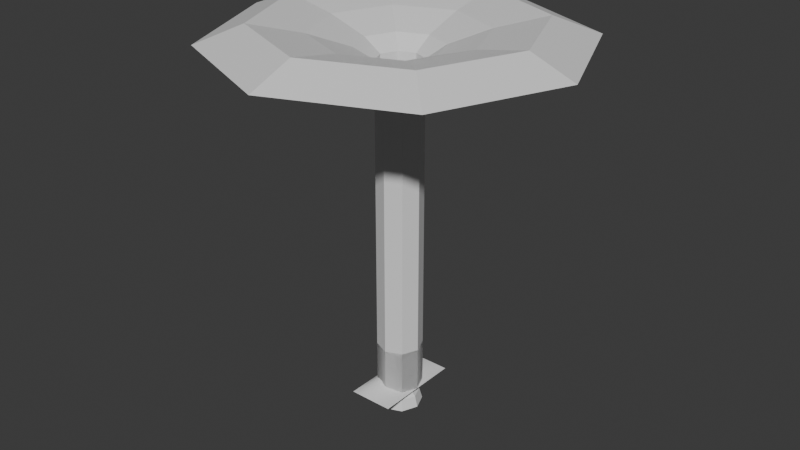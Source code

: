 # Source: B_ParticleMeshes.blend  (saved by Blender 4.1.24; exported with 4.5.12 LTS)
import bpy
from mathutils import Matrix  # noqa: F401  (used for matrix-valued properties, if any)

bpy.ops.wm.read_factory_settings(use_empty=True)
scene = bpy.context.scene
scene.name = 'Scene'

# ---- collections
col_collection = bpy.data.collections.new('Collection'); scene.collection.children.link(col_collection)

# ---- materials (node trees are filled in below, after node groups)
mat_gyser = bpy.data.materials.new('Gyser')

# ---- material node trees
mat_gyser.use_nodes = True; mat_gyser.node_tree.nodes.clear()
_N = mat_gyser.node_tree.nodes; _L = mat_gyser.node_tree.links
n0 = _N.new('ShaderNodeBsdfPrincipled'); n0.name = 'Principled BSDF'; n0.location = (10, 300)
n1 = _N.new('ShaderNodeOutputMaterial'); n1.name = 'Material Output'; n1.location = (300, 300)
_L.new(n0.outputs[0], n1.inputs[0])
n1.is_active_output = True

# ---- world
world_world = bpy.data.worlds.new('World'); scene.world = world_world
world_world.use_nodes = True; world_world.node_tree.nodes.clear()
_N = world_world.node_tree.nodes; _L = world_world.node_tree.links
n0 = _N.new('ShaderNodeOutputWorld'); n0.name = 'World Output'; n0.location = (300, 300)
n1 = _N.new('ShaderNodeBackground'); n1.name = 'Background'; n1.location = (10, 300)
n1.inputs[0].default_value = (0.05088, 0.05088, 0.05088, 1.0)
_L.new(n1.outputs[0], n0.inputs[0])
n0.is_active_output = True
world_world.color = (0.05088, 0.05088, 0.05088)
world_world.use_sun_shadow = False
world_world.sun_shadow_jitter_overblur = 0.0

# ---- meshes
me_cylinder = bpy.data.meshes.new('Cylinder')
me_cylinder.from_pydata([(0.0, 1.0, 0.0), (0.0, 1.0, 2.0), (0.7071, 0.7071, 0.0), (0.7071, 0.7071, 2.0), (1.0, 0.0, 0.0), (1.0, 0.0, 2.0), (0.7071, -0.7071, 0.0), (0.7071, -0.7071, 2.0), (0.0, -1.0, 0.0), (0.0, -1.0, 2.0), (-0.7071, -0.7071, 0.0), (-0.7071, -0.7071, 2.0), (-1.0, 0.0, 0.0), (-1.0, 0.0, 2.0), (-0.7071, 0.7071, 0.0), (-0.7071, 0.7071, 2.0)], [], [(0, 1, 3, 2), (2, 3, 5, 4), (4, 5, 7, 6), (6, 7, 9, 8), (8, 9, 11, 10), (10, 11, 13, 12), (12, 13, 15, 14), (14, 15, 1, 0)])
me_cylinder.polygons.foreach_set('use_smooth', [True] * 8)
_uv = me_cylinder.uv_layers.new(name='UVMap')
_uv.uv.foreach_set('vector', [4.0, 0.0, 4.0, 1.0, 3.5, 1.0, 3.5, 0.0, 3.5, 0.0, 3.5, 1.0, 3.0, 1.0, 3.0, 0.0, 3.0, 0.0, 3.0, 1.0, 2.5, 1.0, 2.5, 0.0, 2.5, 0.0, 2.5, 1.0, 2.0, 1.0, 2.0, 0.0, 2.0, 0.0, 2.0, 1.0, 1.5, 1.0, 1.5, 0.0, 1.5, 0.0, 1.5, 1.0, 1.0, 1.0, 1.0, 0.0, 1.0, 0.0, 1.0, 1.0, 0.5, 1.0, 0.5, 0.0, 0.5, 0.0, 0.5, 1.0, 0.0, 1.0, 0.0, 0.0])
me_cylinder.update()
me_b_ziercurve_001 = bpy.data.meshes.new('BézierCurve.001')
me_b_ziercurve_001.from_pydata([(-1.0, 0.0, 0.0), (-0.8312, 0.0, 0.1749), (-0.6758, 0.0, 0.2765), (-0.5298, 0.0, 0.3291), (-0.3894, 0.0, 0.3499), (-0.2507, 0.0, 0.3389), (-0.1098, 0.0, 0.302), (0.03717, 0.0, 0.2541), (0.1942, 0.0, 0.2044), (0.3651, 0.0, 0.1293), (0.5537, 0.0, 0.06386), (0.7641, 0.0, 0.01756), (1.0, 0.0, 0.0), (-1.0, 1.0, 0.0), (-0.8312, 1.0, 0.1092), (-0.6758, 1.0, 0.1804), (-0.5298, 1.0, 0.2192), (-0.3894, 1.0, 0.2309), (-0.2507, 1.0, 0.221), (-0.1098, 1.0, 0.1948), (0.03717, 1.0, 0.1579), (0.1942, 1.0, 0.1155), (0.3651, 1.0, 0.07307), (0.5537, 1.0, 0.03608), (0.7641, 1.0, 0.009923), (1.0, 1.0, 0.0), (-1.0, 2.0, 0.0), (-0.8312, 2.0, 0.0), (-0.6758, 2.0, 0.0), (-0.5298, 2.0, 0.0), (-0.3894, 2.0, 0.0), (-0.2507, 2.0, 0.0), (-0.1098, 2.0, 0.0), (0.03717, 2.0, 0.0), (0.1942, 2.0, 0.0), (0.3651, 2.0, 0.0), (0.5537, 2.0, 0.0), (0.7641, 2.0, 0.0), (1.0, 2.0, 0.0), (-1.0, 0.5, 0.0), (-0.8312, 0.5, 0.1467), (-0.6758, 0.5, 0.2426), (-0.5298, 0.5, 0.2947), (-0.3894, 0.5, 0.3105), (-0.2507, 0.5, 0.2971), (-0.1098, 0.5, 0.262), (0.03717, 0.5, 0.2122), (0.1942, 0.5, 0.1552), (0.3651, 0.5, 0.09823), (0.5537, 0.5, 0.04851), (0.7641, 0.5, 0.01334), (1.0, 0.5, 0.0), (-1.0, 1.5, 0.0), (-0.8312, 1.5, 0.05621), (-0.6758, 1.5, 0.0929), (-0.5298, 1.5, 0.1129), (-0.3894, 1.5, 0.1189), (-0.2507, 1.5, 0.1138), (-0.1098, 1.5, 0.1003), (0.03717, 1.5, 0.08129), (0.1942, 1.5, 0.05946), (0.3651, 1.5, 0.03763), (0.5537, 1.5, 0.01858), (0.7641, 1.5, 0.00511), (1.0, 1.5, 0.0), (-1.0, -1.0, 0.0), (-0.8312, -1.0, 0.1092), (-0.6758, -1.0, 0.1804), (-0.5298, -1.0, 0.2192), (-0.3894, -1.0, 0.2309), (-0.2507, -1.0, 0.221), (-0.1098, -1.0, 0.1948), (0.03717, -1.0, 0.1579), (0.1942, -1.0, 0.1155), (0.3651, -1.0, 0.07307), (0.5537, -1.0, 0.03608), (0.7641, -1.0, 0.009923), (1.0, -1.0, 0.0), (-1.0, -2.0, 0.0), (-0.8312, -2.0, 0.0), (-0.6758, -2.0, 0.0), (-0.5298, -2.0, 0.0), (-0.3894, -2.0, 0.0), (-0.2507, -2.0, 0.0), (-0.1098, -2.0, 0.0), (0.03717, -2.0, 0.0), (0.1942, -2.0, 0.0), (0.3651, -2.0, 0.0), (0.5537, -2.0, 0.0), (0.7641, -2.0, 0.0), (1.0, -2.0, 0.0), (-1.0, -0.5, 0.0), (-0.8312, -0.5, 0.1467), (-0.6758, -0.5, 0.2426), (-0.5298, -0.5, 0.2947), (-0.3894, -0.5, 0.3105), (-0.2507, -0.5, 0.2971), (-0.1098, -0.5, 0.262), (0.03717, -0.5, 0.2122), (0.1942, -0.5, 0.1552), (0.3651, -0.5, 0.09823), (0.5537, -0.5, 0.04851), (0.7641, -0.5, 0.01334), (1.0, -0.5, 0.0), (-1.0, -1.5, 0.0), (-0.8312, -1.5, 0.05621), (-0.6758, -1.5, 0.0929), (-0.5298, -1.5, 0.1129), (-0.3894, -1.5, 0.1189), (-0.2507, -1.5, 0.1138), (-0.1098, -1.5, 0.1003), (0.03717, -1.5, 0.08129), (0.1942, -1.5, 0.05946), (0.3651, -1.5, 0.03763), (0.5537, -1.5, 0.01858), (0.7641, -1.5, 0.00511), (1.0, -1.5, 0.0)], [], [(27, 26, 52, 53), (28, 27, 53, 54), (29, 28, 54, 55), (30, 29, 55, 56), (31, 30, 56, 57), (32, 31, 57, 58), (33, 32, 58, 59), (34, 33, 59, 60), (35, 34, 60, 61), (36, 35, 61, 62), (37, 36, 62, 63), (38, 37, 63, 64), (14, 53, 52, 13), (15, 54, 53, 14), (16, 55, 54, 15), (17, 56, 55, 16), (18, 57, 56, 17), (19, 58, 57, 18), (20, 59, 58, 19), (21, 60, 59, 20), (22, 61, 60, 21), (23, 62, 61, 22), (24, 63, 62, 23), (25, 64, 63, 24), (40, 14, 13, 39), (15, 14, 40, 41), (16, 15, 41, 42), (17, 16, 42, 43), (18, 17, 43, 44), (19, 18, 44, 45), (20, 19, 45, 46), (21, 20, 46, 47), (22, 21, 47, 48), (23, 22, 48, 49), (24, 23, 49, 50), (25, 24, 50, 51), (1, 40, 39, 0), (2, 41, 40, 1), (3, 42, 41, 2), (4, 43, 42, 3), (5, 44, 43, 4), (6, 45, 44, 5), (7, 46, 45, 6), (8, 47, 46, 7), (9, 48, 47, 8), (10, 49, 48, 9), (11, 50, 49, 10), (12, 51, 50, 11), (92, 1, 0, 91), (2, 1, 92, 93), (3, 2, 93, 94), (4, 3, 94, 95), (5, 4, 95, 96), (6, 5, 96, 97), (7, 6, 97, 98), (8, 7, 98, 99), (9, 8, 99, 100), (10, 9, 100, 101), (11, 10, 101, 102), (12, 11, 102, 103), (66, 92, 91, 65), (67, 93, 92, 66), (68, 94, 93, 67), (69, 95, 94, 68), (70, 96, 95, 69), (71, 97, 96, 70), (72, 98, 97, 71), (73, 99, 98, 72), (74, 100, 99, 73), (75, 101, 100, 74), (76, 102, 101, 75), (77, 103, 102, 76), (105, 66, 65, 104), (67, 66, 105, 106), (68, 67, 106, 107), (69, 68, 107, 108), (70, 69, 108, 109), (71, 70, 109, 110), (72, 71, 110, 111), (73, 72, 111, 112), (74, 73, 112, 113), (75, 74, 113, 114), (76, 75, 114, 115), (77, 76, 115, 116), (79, 105, 104, 78), (80, 106, 105, 79), (81, 107, 106, 80), (82, 108, 107, 81), (83, 109, 108, 82), (84, 110, 109, 83), (85, 111, 110, 84), (86, 112, 111, 85), (87, 113, 112, 86), (88, 114, 113, 87), (89, 115, 114, 88), (90, 116, 115, 89)])
me_b_ziercurve_001.polygons.foreach_set('use_smooth', [True] * 96)
_uv = me_b_ziercurve_001.uv_layers.new(name='UVMap')
_uv.uv.foreach_set('vector', [1.0, 0.3555, 1.0, 0.321, 0.8747, 0.321, 0.8747, 0.3555, 1.0, 0.385, 1.0, 0.3555, 0.8747, 0.3555, 0.8747, 0.385, 1.0, 0.411, 1.0, 0.385, 0.8747, 0.385, 0.8747, 0.411, 1.0, 0.4353, 1.0, 0.411, 0.8747, 0.411, 0.8747, 0.4353, 1.0, 0.4593, 1.0, 0.4353, 0.8747, 0.4353, 0.8747, 0.4593, 1.0, 0.484, 1.0, 0.4593, 0.8747, 0.4593, 0.8747, 0.484, 1.0, 0.5101, 1.0, 0.484, 0.8747, 0.484, 0.8747, 0.5101, 1.0, 0.5382, 1.0, 0.5101, 0.8747, 0.5101, 0.8747, 0.5382, 1.0, 0.5685, 1.0, 0.5382, 0.8747, 0.5382, 0.8747, 0.5685, 1.0, 0.6017, 1.0, 0.5685, 0.8747, 0.5685, 0.8747, 0.6017, 1.0, 0.6383, 1.0, 0.6017, 0.8747, 0.6017, 0.8747, 0.6383, 1.0, 0.679, 1.0, 0.6383, 0.8747, 0.6383, 0.8747, 0.679, 0.7495, 0.3555, 0.8747, 0.3555, 0.8747, 0.321, 0.7495, 0.321, 0.7495, 0.385, 0.8747, 0.385, 0.8747, 0.3555, 0.7495, 0.3555, 0.7495, 0.411, 0.8747, 0.411, 0.8747, 0.385, 0.7495, 0.385, 0.7495, 0.4353, 0.8747, 0.4353, 0.8747, 0.411, 0.7495, 0.411, 0.7495, 0.4593, 0.8747, 0.4593, 0.8747, 0.4353, 0.7495, 0.4353, 0.7495, 0.484, 0.8747, 0.484, 0.8747, 0.4593, 0.7495, 0.4593, 0.7495, 0.5101, 0.8747, 0.5101, 0.8747, 0.484, 0.7495, 0.484, 0.7495, 0.5382, 0.8747, 0.5382, 0.8747, 0.5101, 0.7495, 0.5101, 0.7495, 0.5685, 0.8747, 0.5685, 0.8747, 0.5382, 0.7495, 0.5382, 0.7495, 0.6017, 0.8747, 0.6017, 0.8747, 0.5685, 0.7495, 0.5685, 0.7495, 0.6383, 0.8747, 0.6383, 0.8747, 0.6017, 0.7495, 0.6017, 0.7495, 0.679, 0.8747, 0.679, 0.8747, 0.6383, 0.7495, 0.6383, 0.6249, 0.3555, 0.7495, 0.3555, 0.7495, 0.321, 0.6249, 0.321, 0.7495, 0.385, 0.7495, 0.3555, 0.6249, 0.3555, 0.6249, 0.385, 0.7495, 0.411, 0.7495, 0.385, 0.6249, 0.385, 0.6249, 0.411, 0.7495, 0.4353, 0.7495, 0.411, 0.6249, 0.411, 0.6249, 0.4353, 0.7495, 0.4593, 0.7495, 0.4353, 0.6249, 0.4353, 0.6249, 0.4593, 0.7495, 0.484, 0.7495, 0.4593, 0.6249, 0.4593, 0.6249, 0.484, 0.7495, 0.5101, 0.7495, 0.484, 0.6249, 0.484, 0.6249, 0.5101, 0.7495, 0.5382, 0.7495, 0.5101, 0.6249, 0.5101, 0.6249, 0.5382, 0.7495, 0.5685, 0.7495, 0.5382, 0.6249, 0.5382, 0.6249, 0.5685, 0.7495, 0.6017, 0.7495, 0.5685, 0.6249, 0.5685, 0.6249, 0.6017, 0.7495, 0.6383, 0.7495, 0.6017, 0.6249, 0.6017, 0.6249, 0.6383, 0.7495, 0.679, 0.7495, 0.6383, 0.6249, 0.6383, 0.6249, 0.679, 0.5, 0.3555, 0.6249, 0.3555, 0.6249, 0.321, 0.5, 0.321, 0.5, 0.385, 0.6249, 0.385, 0.6249, 0.3555, 0.5, 0.3555, 0.5, 0.411, 0.6249, 0.411, 0.6249, 0.385, 0.5, 0.385, 0.5, 0.4353, 0.6249, 0.4353, 0.6249, 0.411, 0.5, 0.411, 0.5, 0.4593, 0.6249, 0.4593, 0.6249, 0.4353, 0.5, 0.4353, 0.5, 0.484, 0.6249, 0.484, 0.6249, 0.4593, 0.5, 0.4593, 0.5, 0.5101, 0.6249, 0.5101, 0.6249, 0.484, 0.5, 0.484, 0.5, 0.5382, 0.6249, 0.5382, 0.6249, 0.5101, 0.5, 0.5101, 0.5, 0.5685, 0.6249, 0.5685, 0.6249, 0.5382, 0.5, 0.5382, 0.5, 0.6017, 0.6249, 0.6017, 0.6249, 0.5685, 0.5, 0.5685, 0.5, 0.6383, 0.6249, 0.6383, 0.6249, 0.6017, 0.5, 0.6017, 0.5, 0.679, 0.6249, 0.679, 0.6249, 0.6383, 0.5, 0.6383, 0.3751, 0.3555, 0.5, 0.3555, 0.5, 0.321, 0.3751, 0.321, 0.5, 0.385, 0.5, 0.3555, 0.3751, 0.3555, 0.3751, 0.385, 0.5, 0.411, 0.5, 0.385, 0.3751, 0.385, 0.3751, 0.411, 0.5, 0.4353, 0.5, 0.411, 0.3751, 0.411, 0.3751, 0.4353, 0.5, 0.4593, 0.5, 0.4353, 0.3751, 0.4353, 0.3751, 0.4593, 0.5, 0.484, 0.5, 0.4593, 0.3751, 0.4593, 0.3751, 0.484, 0.5, 0.5101, 0.5, 0.484, 0.3751, 0.484, 0.3751, 0.5101, 0.5, 0.5382, 0.5, 0.5101, 0.3751, 0.5101, 0.3751, 0.5382, 0.5, 0.5685, 0.5, 0.5382, 0.3751, 0.5382, 0.3751, 0.5685, 0.5, 0.6017, 0.5, 0.5685, 0.3751, 0.5685, 0.3751, 0.6017, 0.5, 0.6383, 0.5, 0.6017, 0.3751, 0.6017, 0.3751, 0.6383, 0.5, 0.679, 0.5, 0.6383, 0.3751, 0.6383, 0.3751, 0.679, 0.2505, 0.3555, 0.3751, 0.3555, 0.3751, 0.321, 0.2505, 0.321, 0.2505, 0.385, 0.3751, 0.385, 0.3751, 0.3555, 0.2505, 0.3555, 0.2505, 0.411, 0.3751, 0.411, 0.3751, 0.385, 0.2505, 0.385, 0.2505, 0.4353, 0.3751, 0.4353, 0.3751, 0.411, 0.2505, 0.411, 0.2505, 0.4593, 0.3751, 0.4593, 0.3751, 0.4353, 0.2505, 0.4353, 0.2505, 0.484, 0.3751, 0.484, 0.3751, 0.4593, 0.2505, 0.4593, 0.2505, 0.5101, 0.3751, 0.5101, 0.3751, 0.484, 0.2505, 0.484, 0.2505, 0.5382, 0.3751, 0.5382, 0.3751, 0.5101, 0.2505, 0.5101, 0.2505, 0.5685, 0.3751, 0.5685, 0.3751, 0.5382, 0.2505, 0.5382, 0.2505, 0.6017, 0.3751, 0.6017, 0.3751, 0.5685, 0.2505, 0.5685, 0.2505, 0.6383, 0.3751, 0.6383, 0.3751, 0.6017, 0.2505, 0.6017, 0.2505, 0.679, 0.3751, 0.679, 0.3751, 0.6383, 0.2505, 0.6383, 0.1253, 0.3555, 0.2505, 0.3555, 0.2505, 0.321, 0.1253, 0.321, 0.2505, 0.385, 0.2505, 0.3555, 0.1253, 0.3555, 0.1253, 0.385, 0.2505, 0.411, 0.2505, 0.385, 0.1253, 0.385, 0.1253, 0.411, 0.2505, 0.4353, 0.2505, 0.411, 0.1253, 0.411, 0.1253, 0.4353, 0.2505, 0.4593, 0.2505, 0.4353, 0.1253, 0.4353, 0.1253, 0.4593, 0.2505, 0.484, 0.2505, 0.4593, 0.1253, 0.4593, 0.1253, 0.484, 0.2505, 0.5101, 0.2505, 0.484, 0.1253, 0.484, 0.1253, 0.5101, 0.2505, 0.5382, 0.2505, 0.5101, 0.1253, 0.5101, 0.1253, 0.5382, 0.2505, 0.5685, 0.2505, 0.5382, 0.1253, 0.5382, 0.1253, 0.5685, 0.2505, 0.6017, 0.2505, 0.5685, 0.1253, 0.5685, 0.1253, 0.6017, 0.2505, 0.6383, 0.2505, 0.6017, 0.1253, 0.6017, 0.1253, 0.6383, 0.2505, 0.679, 0.2505, 0.6383, 0.1253, 0.6383, 0.1253, 0.679, 0.0, 0.3555, 0.1253, 0.3555, 0.1253, 0.321, -2.98e-08, 0.321, 0.0, 0.385, 0.1253, 0.385, 0.1253, 0.3555, 0.0, 0.3555, 0.0, 0.411, 0.1253, 0.411, 0.1253, 0.385, 0.0, 0.385, 0.0, 0.4353, 0.1253, 0.4353, 0.1253, 0.411, 0.0, 0.411, 0.0, 0.4593, 0.1253, 0.4593, 0.1253, 0.4353, 0.0, 0.4353, 0.0, 0.484, 0.1253, 0.484, 0.1253, 0.4593, 0.0, 0.4593, 0.0, 0.5101, 0.1253, 0.5101, 0.1253, 0.484, 0.0, 0.484, 0.0, 0.5382, 0.1253, 0.5382, 0.1253, 0.5101, 0.0, 0.5101, 0.0, 0.5685, 0.1253, 0.5685, 0.1253, 0.5382, 0.0, 0.5382, 0.0, 0.6017, 0.1253, 0.6017, 0.1253, 0.5685, 0.0, 0.5685, 2.98e-08, 0.6383, 0.1253, 0.6383, 0.1253, 0.6017, 0.0, 0.6017, 2.98e-08, 0.679, 0.1253, 0.679, 0.1253, 0.6383, 2.98e-08, 0.6383])
me_b_ziercurve_001.auto_texspace = False
me_b_ziercurve_001.update()
me_sphere = bpy.data.meshes.new('Sphere')
me_sphere.from_pydata([(0.3536, 0.3536, -0.134), (0.6124, 0.6124, -0.5), (0.7071, 0.7071, -1.0), (0.5, 0.0, -0.134), (0.866, 0.0, -0.5), (1.0, 0.0, -1.0), (0.3536, -0.3536, -0.134), (0.6124, -0.6124, -0.5), (0.7071, -0.7071, -1.0), (0.0, -0.5, -0.134), (0.0, -0.866, -0.5), (0.0, -1.0, -1.0), (-0.3536, -0.3536, -0.134), (-0.6124, -0.6124, -0.5), (-0.7071, -0.7071, -1.0), (-0.5, 0.0, -0.134), (-0.866, 0.0, -0.5), (-1.0, 0.0, -1.0), (-0.3536, 0.3536, -0.134), (-0.6124, 0.6124, -0.5), (-0.7071, 0.7071, -1.0), (0.0, 0.5, -0.134), (0.0, 0.866, -0.5), (0.0, 1.0, -1.0)], [], [(22, 21, 0, 1), (23, 22, 1, 2), (1, 0, 3, 4), (2, 1, 4, 5), (4, 3, 6, 7), (5, 4, 7, 8), (7, 6, 9, 10), (8, 7, 10, 11), (11, 10, 13, 14), (10, 9, 12, 13), (14, 13, 16, 17), (13, 12, 15, 16), (17, 16, 19, 20), (16, 15, 18, 19), (20, 19, 22, 23), (19, 18, 21, 22)])
_uv = me_sphere.uv_layers.new(name='UVMap')
_uv.uv.foreach_set('vector', [0.5, 0.5, 0.5, 1.0, 0.375, 1.0, 0.375, 0.5, 0.5, 1.192e-07, 0.5, 0.5, 0.375, 0.5, 0.375, 0.0, 0.375, 0.5, 0.375, 1.0, 0.25, 1.0, 0.25, 0.5, 0.375, 0.0, 0.375, 0.5, 0.25, 0.5, 0.25, 0.0, 0.25, 0.5, 0.25, 1.0, 0.125, 1.0, 0.125, 0.5, 0.25, 0.0, 0.25, 0.5, 0.125, 0.5, 0.125, 0.0, 0.125, 0.5, 0.125, 1.0, 0.0, 1.0, 0.0, 0.5, 0.125, 0.0, 0.125, 0.5, 0.0, 0.5, 0.0, 0.0, 1.0, 2.384e-07, 1.0, 0.5, 0.875, 0.5, 0.875, 2.384e-07, 1.0, 0.5, 1.0, 1.0, 0.875, 1.0, 0.875, 0.5, 0.875, 2.384e-07, 0.875, 0.5, 0.75, 0.5, 0.75, 2.384e-07, 0.875, 0.5, 0.875, 1.0, 0.75, 1.0, 0.75, 0.5, 0.75, 2.384e-07, 0.75, 0.5, 0.625, 0.5, 0.625, 2.384e-07, 0.75, 0.5, 0.75, 1.0, 0.625, 1.0, 0.625, 0.5, 0.625, 2.384e-07, 0.625, 0.5, 0.5, 0.5, 0.5, 1.192e-07, 0.625, 0.5, 0.625, 1.0, 0.5, 1.0, 0.5, 0.5])
me_sphere.update()
me_cylinder_001 = bpy.data.meshes.new('Cylinder.001')
me_cylinder_001.from_pydata([(0.0, 1.0, 0.0), (0.0, 1.0, 14.93), (0.7071, 0.7071, 0.0), (0.7071, 0.7071, 14.93), (1.0, 0.0, 0.0), (1.0, 0.0, 14.93), (0.7071, -0.7071, 0.0), (0.7071, -0.7071, 14.93), (0.0, -1.0, 0.0), (0.0, -1.0, 14.93), (-0.7071, -0.7071, 0.0), (-0.7071, -0.7071, 14.93), (-1.0, 0.0, 0.0), (-1.0, 0.0, 14.93), (-0.7071, 0.7071, 0.0), (-0.7071, 0.7071, 14.93), (-6.051e-09, 1.812, 15.47), (1.281, 1.281, 15.47), (1.812, 0.0, 15.47), (1.281, -1.281, 15.47), (-6.051e-09, -1.812, 15.47), (-1.281, -1.281, 15.47), (-1.812, 0.0, 15.47), (-1.281, 1.281, 15.47), (3.176e-08, 3.585, 16.06), (2.535, 2.535, 16.06), (3.585, 1.458e-08, 16.06), (2.535, -2.535, 16.06), (3.176e-08, -3.585, 16.06), (-2.535, -2.535, 16.06), (-3.585, 1.458e-08, 16.06), (-2.535, 2.535, 16.06), (8.983e-08, 5.863, 16.51), (4.146, 4.146, 16.51), (5.863, 2.384e-08, 16.51), (4.146, -4.146, 16.51), (8.983e-08, -5.863, 16.51), (-4.146, -4.146, 16.51), (-5.863, 2.384e-08, 16.51), (-4.146, 4.146, 16.51), (1.209e-07, 7.888, 15.72), (5.578, 5.578, 15.72), (7.888, 3.208e-08, 15.72), (5.578, -5.578, 15.72), (1.209e-07, -7.888, 15.72), (-5.578, -5.578, 15.72), (-7.888, 3.208e-08, 15.72), (-5.578, 5.578, 15.72)], [], [(0, 1, 3, 2), (2, 3, 5, 4), (4, 5, 7, 6), (6, 7, 9, 8), (8, 9, 11, 10), (10, 11, 13, 12), (9, 7, 19, 20), (12, 13, 15, 14), (14, 15, 1, 0), (13, 11, 21, 22), (15, 13, 22, 23), (5, 3, 17, 18), (11, 9, 20, 21), (1, 15, 23, 16), (3, 1, 16, 17), (7, 5, 18, 19), (21, 20, 28, 29), (19, 18, 26, 27), (17, 16, 24, 25), (16, 23, 31, 24), (22, 21, 29, 30), (20, 19, 27, 28), (18, 17, 25, 26), (23, 22, 30, 31), (31, 30, 38, 39), (29, 28, 36, 37), (27, 26, 34, 35), (25, 24, 32, 33), (24, 31, 39, 32), (30, 29, 37, 38), (28, 27, 35, 36), (26, 25, 33, 34), (38, 37, 45, 46), (36, 35, 43, 44), (34, 33, 41, 42), (39, 38, 46, 47), (37, 36, 44, 45), (35, 34, 42, 43), (33, 32, 40, 41), (32, 39, 47, 40)])
_uv = me_cylinder_001.uv_layers.new(name='UVMap')
_uv.uv.foreach_set('vector', [1.0, 0.0, 1.0, 0.6704, 0.875, 0.6704, 0.875, 0.0, 0.875, 0.0, 0.875, 0.6704, 0.75, 0.6704, 0.75, 0.0, 0.75, 0.0, 0.75, 0.6704, 0.625, 0.6704, 0.625, 0.0, 0.625, 0.0, 0.625, 0.6704, 0.5, 0.6704, 0.5, 0.0, 0.5, 0.0, 0.5, 0.6704, 0.375, 0.6704, 0.375, 0.0, 0.375, 0.0, 0.375, 0.6704, 0.25, 0.6704, 0.25, 0.0, 0.5, 0.6704, 0.625, 0.6704, 0.625, 0.7142, 0.5, 0.7142, 0.25, 0.0, 0.25, 0.6704, 0.125, 0.6704, 0.125, 0.0, 0.125, 0.0, 0.125, 0.6704, 0.0, 0.6704, 0.0, 0.0, 0.25, 0.6704, 0.375, 0.6704, 0.375, 0.7142, 0.25, 0.7142, 0.125, 0.6704, 0.25, 0.6704, 0.25, 0.7142, 0.125, 0.7142, 0.75, 0.6704, 0.875, 0.6704, 0.875, 0.7142, 0.75, 0.7142, 0.375, 0.6704, 0.5, 0.6704, 0.5, 0.7142, 0.375, 0.7142, 0.0, 0.6704, 0.125, 0.6704, 0.125, 0.7142, 0.0, 0.7142, 0.875, 0.6704, 1.0, 0.6704, 1.0, 0.7142, 0.875, 0.7142, 0.625, 0.6704, 0.75, 0.6704, 0.75, 0.7142, 0.625, 0.7142, 0.375, 0.7142, 0.5, 0.7142, 0.5, 0.7981, 0.375, 0.7981, 0.625, 0.7142, 0.75, 0.7142, 0.75, 0.7981, 0.625, 0.7981, 0.875, 0.7142, 1.0, 0.7142, 1.0, 0.7981, 0.875, 0.7981, 0.0, 0.7142, 0.125, 0.7142, 0.125, 0.7981, 0.0, 0.7981, 0.25, 0.7142, 0.375, 0.7142, 0.375, 0.7981, 0.25, 0.7981, 0.5, 0.7142, 0.625, 0.7142, 0.625, 0.7981, 0.5, 0.7981, 0.75, 0.7142, 0.875, 0.7142, 0.875, 0.7981, 0.75, 0.7981, 0.125, 0.7142, 0.25, 0.7142, 0.25, 0.7981, 0.125, 0.7981, 0.125, 0.7981, 0.25, 0.7981, 0.25, 0.9024, 0.125, 0.9024, 0.375, 0.7981, 0.5, 0.7981, 0.5, 0.9024, 0.375, 0.9024, 0.625, 0.7981, 0.75, 0.7981, 0.75, 0.9024, 0.625, 0.9024, 0.875, 0.7981, 1.0, 0.7981, 1.0, 0.9024, 0.875, 0.9024, 0.0, 0.7981, 0.125, 0.7981, 0.125, 0.9024, 0.0, 0.9024, 0.25, 0.7981, 0.375, 0.7981, 0.375, 0.9024, 0.25, 0.9024, 0.5, 0.7981, 0.625, 0.7981, 0.625, 0.9024, 0.5, 0.9024, 0.75, 0.7981, 0.875, 0.7981, 0.875, 0.9024, 0.75, 0.9024, 0.25, 0.9024, 0.375, 0.9024, 0.375, 1.0, 0.25, 1.0, 0.5, 0.9024, 0.625, 0.9024, 0.625, 1.0, 0.5, 1.0, 0.75, 0.9024, 0.875, 0.9024, 0.875, 1.0, 0.75, 1.0, 0.125, 0.9024, 0.25, 0.9024, 0.25, 1.0, 0.125, 1.0, 0.375, 0.9024, 0.5, 0.9024, 0.5, 1.0, 0.375, 1.0, 0.625, 0.9024, 0.75, 0.9024, 0.75, 1.0, 0.625, 1.0, 0.875, 0.9024, 1.0, 0.9024, 1.0, 1.0, 0.875, 1.0, 0.0, 0.9024, 0.125, 0.9024, 0.125, 1.0, 0.0, 1.0])
me_cylinder_001.materials.append(mat_gyser)
me_cylinder_001.update()

# ---- curves / text
cu_b_ziercurve = bpy.data.curves.new('BézierCurve', 'CURVE')
cu_b_ziercurve.dimensions = '3D'
_sp = cu_b_ziercurve.splines.new('BEZIER'); _sp.bezier_points.add(1)
_sp.bezier_points.foreach_set('co', [-1.0, 0.0, 0.0, 1.0, 0.0, 0.0])
_sp.bezier_points.foreach_set('handle_left', [-1.305, 0.0, -0.3964, 0.0, 0.0, 0.0])
_sp.bezier_points.foreach_set('handle_right', [-0.2929, 0.0, 0.9196, 2.0, 0.0, 0.0])
for _p, _l, _r in zip(_sp.bezier_points, ['ALIGNED', 'ALIGNED'], ['ALIGNED', 'ALIGNED']): _p.handle_left_type = _l; _p.handle_right_type = _r
_sp.order_u = 0
_sp.order_v = 0
_sp = cu_b_ziercurve.splines.new('BEZIER'); _sp.bezier_points.add(1)
_sp.bezier_points.foreach_set('co', [-1.0, 1.0, 0.0, 1.0, 1.0, 0.0])
_sp.bezier_points.foreach_set('handle_left', [-1.403, 1.0, -0.2961, 0.0, 1.0, 0.0])
_sp.bezier_points.foreach_set('handle_right', [-0.2929, 1.0, 0.5196, 2.0, 1.0, 0.0])
for _p, _l, _r in zip(_sp.bezier_points, ['ALIGNED', 'ALIGNED'], ['ALIGNED', 'ALIGNED']): _p.handle_left_type = _l; _p.handle_right_type = _r
_sp.order_u = 0
_sp.order_v = 0
_sp = cu_b_ziercurve.splines.new('BEZIER'); _sp.bezier_points.add(1)
_sp.bezier_points.foreach_set('co', [-1.0, 2.0, 0.0, 1.0, 2.0, 0.0])
_sp.bezier_points.foreach_set('handle_left', [-1.5, 2.0, 0.0, 0.0, 2.0, 0.0])
_sp.bezier_points.foreach_set('handle_right', [-0.2929, 2.0, 0.0, 2.0, 2.0, 0.0])
for _p, _l, _r in zip(_sp.bezier_points, ['ALIGNED', 'ALIGNED'], ['ALIGNED', 'ALIGNED']): _p.handle_left_type = _l; _p.handle_right_type = _r
_sp.order_u = 0
_sp.order_v = 0
_sp = cu_b_ziercurve.splines.new('BEZIER'); _sp.bezier_points.add(1)
_sp.bezier_points.foreach_set('co', [-1.0, 0.5, 0.0, 1.0, 0.5, 0.0])
_sp.bezier_points.foreach_set('handle_left', [-1.356, 0.5, -0.3514, 0.0, 0.5, 0.0])
_sp.bezier_points.foreach_set('handle_right', [-0.2929, 0.5, 0.6986, 2.0, 0.5, 0.0])
for _p, _l, _r in zip(_sp.bezier_points, ['ALIGNED', 'ALIGNED'], ['ALIGNED', 'ALIGNED']): _p.handle_left_type = _l; _p.handle_right_type = _r
_sp.order_u = 0
_sp.order_v = 0
_sp = cu_b_ziercurve.splines.new('BEZIER'); _sp.bezier_points.add(1)
_sp.bezier_points.foreach_set('co', [-1.0, 1.5, 0.0, 1.0, 1.5, 0.0])
_sp.bezier_points.foreach_set('handle_left', [-1.468, 1.5, -0.177, 0.0, 1.5, 0.0])
_sp.bezier_points.foreach_set('handle_right', [-0.2929, 1.5, 0.2676, 2.0, 1.5, 0.0])
for _p, _l, _r in zip(_sp.bezier_points, ['ALIGNED', 'ALIGNED'], ['ALIGNED', 'ALIGNED']): _p.handle_left_type = _l; _p.handle_right_type = _r
_sp.order_u = 0
_sp.order_v = 0
cu_b_ziercurve.use_path = True
cu_b_ziercurve.fill_mode = 'FULL'

# ---- objects
ob_sm_particlemeshcylinder = bpy.data.objects.new('SM_ParticleMeshCylinder', me_cylinder)
ob_b_ziercurve = bpy.data.objects.new('BézierCurve', cu_b_ziercurve)
ob_sm_waveparticle = bpy.data.objects.new('SM_WaveParticle', me_b_ziercurve_001)
ob_sphere = bpy.data.objects.new('Sphere', me_sphere)
ob_gyser = bpy.data.objects.new('Gyser', me_cylinder_001)

# ---- transforms, parenting, visibility, modifiers, constraints
ob_sm_particlemeshcylinder.location = (0.0, 0.0, 0.0)
ob_b_ziercurve.location = (0.0, 0.0, 0.0)
_m = ob_b_ziercurve.modifiers.new('Mirror', 'MIRROR')
_m.use_axis = (False, True, False)
ob_sm_waveparticle.location = (0.0, 0.0, 0.0)
ob_sphere.location = (0.0, 0.0, 0.0)
ob_gyser.location = (0.0, 0.0, 0.0)

# ---- collection membership
col_collection.objects.link(ob_sm_particlemeshcylinder)
col_collection.objects.link(ob_b_ziercurve)
col_collection.objects.link(ob_sm_waveparticle)
col_collection.objects.link(ob_sphere)
col_collection.objects.link(ob_gyser)

# ---- scene / render settings (as saved in the file)
scene.frame_start = 1; scene.frame_end = 250; scene.frame_set(1)
scene.render.engine = 'BLENDER_EEVEE_NEXT'
scene.cycles.sampling_pattern = 'TABULATED_SOBOL'
scene.eevee.ray_tracing_options.trace_max_roughness = 0.0
bpy.context.view_layer.update()

# ---- added for rendering (the .blend has no active camera and no usable light): camera, sun
cam_auto = bpy.data.cameras.new('AutoCamera')
cam_auto.lens = 50.0
cam_auto.sensor_width = 36.0
cam_auto.clip_end = 1000.0
ob_auto_camera = bpy.data.objects.new('AutoCamera', cam_auto)
scene.collection.objects.link(ob_auto_camera)
ob_auto_camera.location = (26.2399, -31.4878, 28.7457)
ob_auto_camera.rotation_euler = (1.09748, -7.21219e-08, 0.694738)
scene.camera = ob_auto_camera
light_auto_sun = bpy.data.lights.new('AutoSun', 'SUN')
light_auto_sun.energy = 3.0
light_auto_sun.angle = 0.0523599
ob_auto_sun = bpy.data.objects.new('AutoSun', light_auto_sun)
scene.collection.objects.link(ob_auto_sun)
ob_auto_sun.rotation_euler = (0.872665, 0.174533, 0.523599)
bpy.context.view_layer.update()
